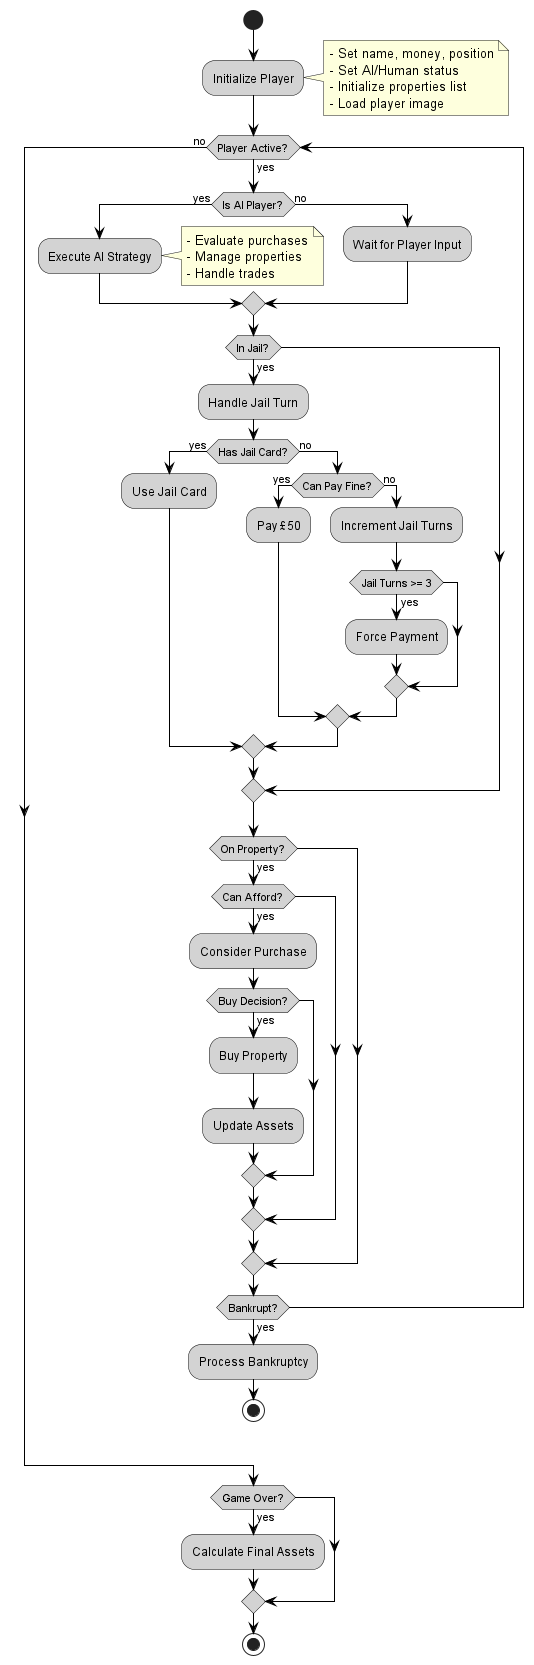

The diagram above was rendered by PlantUML. Its source (embedded in the PNG):
@startuml
skinparam backgroundColor white
skinparam activityBorderColor black
skinparam activityBackgroundColor lightGray
skinparam arrowColor black

start
:Initialize Player;
note right
  - Set name, money, position
  - Set AI/Human status
  - Initialize properties list
  - Load player image
end note

while (Player Active?) is (yes)
  if (Is AI Player?) then (yes)
    :Execute AI Strategy;
    note right
      - Evaluate purchases
      - Manage properties
      - Handle trades
    end note
  else (no)
    :Wait for Player Input;
  endif

  if (In Jail?) then (yes)
    :Handle Jail Turn;
    if (Has Jail Card?) then (yes)
      :Use Jail Card;
    else (no)
      if (Can Pay Fine?) then (yes)
        :Pay £50;
      else (no)
        :Increment Jail Turns;
        if (Jail Turns >= 3) then (yes)
          :Force Payment;
        endif
      endif
    endif
  endif

  if (On Property?) then (yes)
    if (Can Afford?) then (yes)
      :Consider Purchase;
      if (Buy Decision?) then (yes)
        :Buy Property;
        :Update Assets;
      endif
    endif
  endif

  if (Bankrupt?) then (yes)
    :Process Bankruptcy;
    stop
  endif

endwhile (no)

if (Game Over?) then (yes)
  :Calculate Final Assets;
endif

stop
@enduml